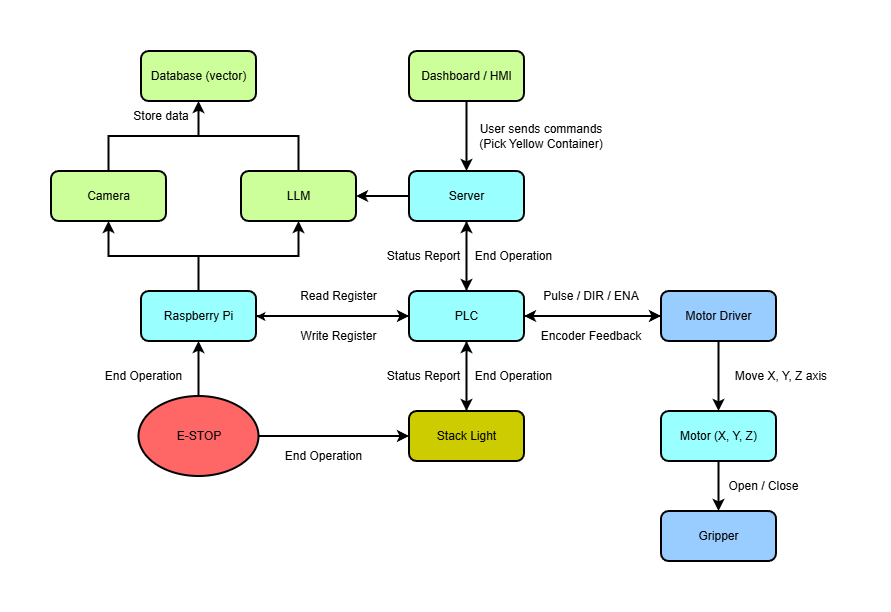

The diagram above was exported from draw.io. Its source (the exported page's mxGraphModel, read from the mxfile embedded in the PNG):
<mxGraphModel dx="1026" dy="623" grid="1" gridSize="10" guides="1" tooltips="1" connect="1" arrows="1" fold="1" page="1" pageScale="1" pageWidth="850" pageHeight="1100" math="0" shadow="0">
  <root>
    <mxCell id="0" />
    <mxCell id="1" parent="0" />
    <mxCell id="wXgUYIy13uHjVGU5MS7q-25" value="" style="edgeStyle=orthogonalEdgeStyle;rounded=0;orthogonalLoop=1;jettySize=auto;html=1;strokeWidth=2;" parent="1" source="wXgUYIy13uHjVGU5MS7q-1" target="wXgUYIy13uHjVGU5MS7q-22" edge="1">
      <mxGeometry relative="1" as="geometry" />
    </mxCell>
    <mxCell id="wXgUYIy13uHjVGU5MS7q-1" value="Dashboard / HMI" style="rounded=1;whiteSpace=wrap;html=1;fillColor=#CCFF99;strokeWidth=2;" parent="1" vertex="1">
      <mxGeometry x="368" y="50" width="115" height="50" as="geometry" />
    </mxCell>
    <mxCell id="wXgUYIy13uHjVGU5MS7q-17" style="edgeStyle=orthogonalEdgeStyle;rounded=0;orthogonalLoop=1;jettySize=auto;html=1;entryX=0;entryY=0.5;entryDx=0;entryDy=0;strokeWidth=2;" parent="1" source="wXgUYIy13uHjVGU5MS7q-2" target="wXgUYIy13uHjVGU5MS7q-6" edge="1">
      <mxGeometry relative="1" as="geometry" />
    </mxCell>
    <mxCell id="wXgUYIy13uHjVGU5MS7q-29" style="edgeStyle=orthogonalEdgeStyle;rounded=0;orthogonalLoop=1;jettySize=auto;html=1;entryX=1;entryY=0.5;entryDx=0;entryDy=0;" parent="1" source="wXgUYIy13uHjVGU5MS7q-2" target="wXgUYIy13uHjVGU5MS7q-3" edge="1">
      <mxGeometry relative="1" as="geometry" />
    </mxCell>
    <mxCell id="wXgUYIy13uHjVGU5MS7q-33" style="edgeStyle=orthogonalEdgeStyle;rounded=0;orthogonalLoop=1;jettySize=auto;html=1;entryX=0.5;entryY=1;entryDx=0;entryDy=0;strokeWidth=2;" parent="1" source="wXgUYIy13uHjVGU5MS7q-2" target="wXgUYIy13uHjVGU5MS7q-22" edge="1">
      <mxGeometry relative="1" as="geometry" />
    </mxCell>
    <mxCell id="wXgUYIy13uHjVGU5MS7q-41" style="edgeStyle=orthogonalEdgeStyle;rounded=0;orthogonalLoop=1;jettySize=auto;html=1;entryX=0.5;entryY=0;entryDx=0;entryDy=0;strokeWidth=2;" parent="1" source="wXgUYIy13uHjVGU5MS7q-2" target="wXgUYIy13uHjVGU5MS7q-38" edge="1">
      <mxGeometry relative="1" as="geometry" />
    </mxCell>
    <mxCell id="wXgUYIy13uHjVGU5MS7q-2" value="PLC" style="rounded=1;whiteSpace=wrap;html=1;fillColor=#99FFFF;strokeWidth=2;" parent="1" vertex="1">
      <mxGeometry x="368" y="290" width="115" height="50" as="geometry" />
    </mxCell>
    <mxCell id="wXgUYIy13uHjVGU5MS7q-13" style="edgeStyle=orthogonalEdgeStyle;rounded=0;orthogonalLoop=1;jettySize=auto;html=1;entryX=0.5;entryY=1;entryDx=0;entryDy=0;strokeWidth=2;" parent="1" source="wXgUYIy13uHjVGU5MS7q-3" target="wXgUYIy13uHjVGU5MS7q-5" edge="1">
      <mxGeometry relative="1" as="geometry" />
    </mxCell>
    <mxCell id="wXgUYIy13uHjVGU5MS7q-14" style="edgeStyle=orthogonalEdgeStyle;rounded=0;orthogonalLoop=1;jettySize=auto;html=1;entryX=0.5;entryY=1;entryDx=0;entryDy=0;strokeWidth=2;" parent="1" source="wXgUYIy13uHjVGU5MS7q-3" target="wXgUYIy13uHjVGU5MS7q-4" edge="1">
      <mxGeometry relative="1" as="geometry" />
    </mxCell>
    <mxCell id="wXgUYIy13uHjVGU5MS7q-28" style="edgeStyle=orthogonalEdgeStyle;rounded=0;orthogonalLoop=1;jettySize=auto;html=1;entryX=0;entryY=0.5;entryDx=0;entryDy=0;strokeWidth=2;" parent="1" source="wXgUYIy13uHjVGU5MS7q-3" target="wXgUYIy13uHjVGU5MS7q-2" edge="1">
      <mxGeometry relative="1" as="geometry" />
    </mxCell>
    <mxCell id="wXgUYIy13uHjVGU5MS7q-3" value="Raspberry Pi" style="rounded=1;whiteSpace=wrap;html=1;fillColor=#99FFFF;strokeWidth=2;" parent="1" vertex="1">
      <mxGeometry x="100" y="290" width="115" height="50" as="geometry" />
    </mxCell>
    <mxCell id="wXgUYIy13uHjVGU5MS7q-10" style="edgeStyle=orthogonalEdgeStyle;rounded=0;orthogonalLoop=1;jettySize=auto;html=1;entryX=0.5;entryY=1;entryDx=0;entryDy=0;strokeWidth=2;" parent="1" source="wXgUYIy13uHjVGU5MS7q-4" target="wXgUYIy13uHjVGU5MS7q-8" edge="1">
      <mxGeometry relative="1" as="geometry" />
    </mxCell>
    <mxCell id="wXgUYIy13uHjVGU5MS7q-4" value="LLM" style="rounded=1;whiteSpace=wrap;html=1;fillColor=#CCFF99;strokeWidth=2;" parent="1" vertex="1">
      <mxGeometry x="200" y="170" width="115" height="50" as="geometry" />
    </mxCell>
    <mxCell id="wXgUYIy13uHjVGU5MS7q-11" style="edgeStyle=orthogonalEdgeStyle;rounded=0;orthogonalLoop=1;jettySize=auto;html=1;strokeWidth=2;" parent="1" source="wXgUYIy13uHjVGU5MS7q-5" target="wXgUYIy13uHjVGU5MS7q-8" edge="1">
      <mxGeometry relative="1" as="geometry" />
    </mxCell>
    <mxCell id="wXgUYIy13uHjVGU5MS7q-5" value="Camera" style="rounded=1;whiteSpace=wrap;html=1;fillColor=#CCFF99;strokeWidth=2;" parent="1" vertex="1">
      <mxGeometry x="10" y="170" width="115" height="50" as="geometry" />
    </mxCell>
    <mxCell id="wXgUYIy13uHjVGU5MS7q-15" value="" style="edgeStyle=orthogonalEdgeStyle;rounded=0;orthogonalLoop=1;jettySize=auto;html=1;strokeWidth=2;" parent="1" source="wXgUYIy13uHjVGU5MS7q-6" target="wXgUYIy13uHjVGU5MS7q-9" edge="1">
      <mxGeometry relative="1" as="geometry" />
    </mxCell>
    <mxCell id="wXgUYIy13uHjVGU5MS7q-19" style="edgeStyle=orthogonalEdgeStyle;rounded=0;orthogonalLoop=1;jettySize=auto;html=1;entryX=1;entryY=0.5;entryDx=0;entryDy=0;strokeWidth=2;" parent="1" source="wXgUYIy13uHjVGU5MS7q-6" target="wXgUYIy13uHjVGU5MS7q-2" edge="1">
      <mxGeometry relative="1" as="geometry" />
    </mxCell>
    <mxCell id="wXgUYIy13uHjVGU5MS7q-6" value="Motor Driver" style="rounded=1;whiteSpace=wrap;html=1;fillColor=#99CCFF;strokeWidth=2;" parent="1" vertex="1">
      <mxGeometry x="620" y="290" width="115" height="50" as="geometry" />
    </mxCell>
    <mxCell id="wXgUYIy13uHjVGU5MS7q-7" value="Gripper" style="rounded=1;whiteSpace=wrap;html=1;fillColor=#99CCFF;strokeWidth=2;" parent="1" vertex="1">
      <mxGeometry x="620" y="510" width="115" height="50" as="geometry" />
    </mxCell>
    <mxCell id="wXgUYIy13uHjVGU5MS7q-8" value="Database (vector)" style="rounded=1;whiteSpace=wrap;html=1;fillColor=#CCFF99;strokeWidth=2;" parent="1" vertex="1">
      <mxGeometry x="100" y="50" width="115" height="50" as="geometry" />
    </mxCell>
    <mxCell id="wXgUYIy13uHjVGU5MS7q-37" value="" style="edgeStyle=orthogonalEdgeStyle;rounded=0;orthogonalLoop=1;jettySize=auto;html=1;strokeWidth=2;" parent="1" source="wXgUYIy13uHjVGU5MS7q-9" target="wXgUYIy13uHjVGU5MS7q-7" edge="1">
      <mxGeometry relative="1" as="geometry" />
    </mxCell>
    <mxCell id="wXgUYIy13uHjVGU5MS7q-9" value="Motor (X, Y, Z)" style="rounded=1;whiteSpace=wrap;html=1;fillColor=#99FFFF;strokeWidth=2;" parent="1" vertex="1">
      <mxGeometry x="620" y="410" width="115" height="50" as="geometry" />
    </mxCell>
    <mxCell id="wXgUYIy13uHjVGU5MS7q-12" value="Store data" style="text;html=1;whiteSpace=wrap;strokeColor=none;fillColor=none;align=center;verticalAlign=middle;rounded=0;" parent="1" vertex="1">
      <mxGeometry x="90" y="100" width="60" height="30" as="geometry" />
    </mxCell>
    <mxCell id="wXgUYIy13uHjVGU5MS7q-18" value="Pulse / DIR / ENA" style="text;html=1;whiteSpace=wrap;strokeColor=none;fillColor=none;align=center;verticalAlign=middle;rounded=0;" parent="1" vertex="1">
      <mxGeometry x="500" y="280" width="100" height="30" as="geometry" />
    </mxCell>
    <mxCell id="wXgUYIy13uHjVGU5MS7q-20" value="Encoder Feedback" style="text;html=1;whiteSpace=wrap;strokeColor=none;fillColor=none;align=center;verticalAlign=middle;rounded=0;" parent="1" vertex="1">
      <mxGeometry x="490" y="320" width="120" height="30" as="geometry" />
    </mxCell>
    <mxCell id="wXgUYIy13uHjVGU5MS7q-21" value="Move X, Y, Z axis" style="text;html=1;whiteSpace=wrap;strokeColor=none;fillColor=none;align=center;verticalAlign=middle;rounded=0;" parent="1" vertex="1">
      <mxGeometry x="680" y="360" width="120" height="30" as="geometry" />
    </mxCell>
    <mxCell id="wXgUYIy13uHjVGU5MS7q-23" value="" style="edgeStyle=orthogonalEdgeStyle;rounded=0;orthogonalLoop=1;jettySize=auto;html=1;strokeWidth=2;" parent="1" source="wXgUYIy13uHjVGU5MS7q-22" target="wXgUYIy13uHjVGU5MS7q-4" edge="1">
      <mxGeometry relative="1" as="geometry" />
    </mxCell>
    <mxCell id="l1GaGijIwLfWod-K6U13-4" style="edgeStyle=orthogonalEdgeStyle;rounded=0;orthogonalLoop=1;jettySize=auto;html=1;exitX=0.5;exitY=1;exitDx=0;exitDy=0;entryX=0.5;entryY=0;entryDx=0;entryDy=0;strokeWidth=2;" parent="1" source="wXgUYIy13uHjVGU5MS7q-22" target="wXgUYIy13uHjVGU5MS7q-2" edge="1">
      <mxGeometry relative="1" as="geometry" />
    </mxCell>
    <mxCell id="wXgUYIy13uHjVGU5MS7q-22" value="Server" style="rounded=1;whiteSpace=wrap;html=1;fillColor=#99FFFF;strokeWidth=2;" parent="1" vertex="1">
      <mxGeometry x="368" y="170" width="115" height="50" as="geometry" />
    </mxCell>
    <mxCell id="wXgUYIy13uHjVGU5MS7q-27" value="User sends commands (Pick Yellow Container)" style="text;html=1;whiteSpace=wrap;strokeColor=none;fillColor=none;align=center;verticalAlign=middle;rounded=0;" parent="1" vertex="1">
      <mxGeometry x="430" y="120" width="140" height="30" as="geometry" />
    </mxCell>
    <mxCell id="wXgUYIy13uHjVGU5MS7q-30" value="Read Register" style="text;html=1;whiteSpace=wrap;strokeColor=none;fillColor=none;align=center;verticalAlign=middle;rounded=0;" parent="1" vertex="1">
      <mxGeometry x="255" y="280" width="85" height="30" as="geometry" />
    </mxCell>
    <mxCell id="wXgUYIy13uHjVGU5MS7q-31" value="Write Register" style="text;html=1;whiteSpace=wrap;strokeColor=none;fillColor=none;align=center;verticalAlign=middle;rounded=0;" parent="1" vertex="1">
      <mxGeometry x="255" y="320" width="85" height="30" as="geometry" />
    </mxCell>
    <mxCell id="wXgUYIy13uHjVGU5MS7q-32" value="Status Report" style="text;html=1;whiteSpace=wrap;strokeColor=none;fillColor=none;align=center;verticalAlign=middle;rounded=0;" parent="1" vertex="1">
      <mxGeometry x="340" y="240" width="85" height="30" as="geometry" />
    </mxCell>
    <mxCell id="wXgUYIy13uHjVGU5MS7q-34" value="Open / Close" style="text;html=1;whiteSpace=wrap;strokeColor=none;fillColor=none;align=center;verticalAlign=middle;rounded=0;" parent="1" vertex="1">
      <mxGeometry x="680" y="470" width="85" height="30" as="geometry" />
    </mxCell>
    <mxCell id="wXgUYIy13uHjVGU5MS7q-36" style="edgeStyle=orthogonalEdgeStyle;rounded=0;orthogonalLoop=1;jettySize=auto;html=1;entryX=0.5;entryY=1;entryDx=0;entryDy=0;strokeWidth=2;" parent="1" source="wXgUYIy13uHjVGU5MS7q-35" target="wXgUYIy13uHjVGU5MS7q-3" edge="1">
      <mxGeometry relative="1" as="geometry" />
    </mxCell>
    <mxCell id="wXgUYIy13uHjVGU5MS7q-39" style="edgeStyle=orthogonalEdgeStyle;rounded=0;orthogonalLoop=1;jettySize=5;html=1;entryX=0;entryY=0.5;entryDx=0;entryDy=0;thickness=5;strokeWidth=2;" parent="1" source="wXgUYIy13uHjVGU5MS7q-35" target="wXgUYIy13uHjVGU5MS7q-38" edge="1">
      <mxGeometry relative="1" as="geometry" />
    </mxCell>
    <mxCell id="wXgUYIy13uHjVGU5MS7q-35" value="E-STOP" style="ellipse;whiteSpace=wrap;html=1;fillColor=#FF6666;strokeWidth=2;" parent="1" vertex="1">
      <mxGeometry x="97.5" y="395" width="120" height="80" as="geometry" />
    </mxCell>
    <mxCell id="l1GaGijIwLfWod-K6U13-3" style="edgeStyle=orthogonalEdgeStyle;rounded=0;orthogonalLoop=1;jettySize=auto;html=1;exitX=0.5;exitY=0;exitDx=0;exitDy=0;entryX=0.5;entryY=1;entryDx=0;entryDy=0;strokeWidth=2;" parent="1" source="wXgUYIy13uHjVGU5MS7q-38" target="wXgUYIy13uHjVGU5MS7q-2" edge="1">
      <mxGeometry relative="1" as="geometry" />
    </mxCell>
    <mxCell id="wXgUYIy13uHjVGU5MS7q-38" value="Stack Light" style="rounded=1;whiteSpace=wrap;html=1;fillColor=#CCCC00;strokeWidth=2;" parent="1" vertex="1">
      <mxGeometry x="368" y="410" width="115" height="50" as="geometry" />
    </mxCell>
    <mxCell id="wXgUYIy13uHjVGU5MS7q-42" value="Status Report" style="text;html=1;whiteSpace=wrap;strokeColor=none;fillColor=none;align=center;verticalAlign=middle;rounded=0;" parent="1" vertex="1">
      <mxGeometry x="340" y="360" width="85" height="30" as="geometry" />
    </mxCell>
    <mxCell id="wXgUYIy13uHjVGU5MS7q-43" value="End Operation" style="text;html=1;whiteSpace=wrap;strokeColor=none;fillColor=none;align=center;verticalAlign=middle;rounded=0;" parent="1" vertex="1">
      <mxGeometry x="430" y="360" width="85" height="30" as="geometry" />
    </mxCell>
    <mxCell id="wXgUYIy13uHjVGU5MS7q-44" value="End Operation" style="text;html=1;whiteSpace=wrap;strokeColor=none;fillColor=none;align=center;verticalAlign=middle;rounded=0;" parent="1" vertex="1">
      <mxGeometry x="240" y="440" width="85" height="30" as="geometry" />
    </mxCell>
    <mxCell id="wXgUYIy13uHjVGU5MS7q-45" value="End Operation" style="text;html=1;whiteSpace=wrap;strokeColor=none;fillColor=none;align=center;verticalAlign=middle;rounded=0;" parent="1" vertex="1">
      <mxGeometry x="60" y="360" width="85" height="30" as="geometry" />
    </mxCell>
    <mxCell id="d_xPn1c0l87cGmJmichB-2" value="End Operation" style="text;html=1;whiteSpace=wrap;strokeColor=none;fillColor=none;align=center;verticalAlign=middle;rounded=0;" parent="1" vertex="1">
      <mxGeometry x="430" y="240" width="85" height="30" as="geometry" />
    </mxCell>
  </root>
</mxGraphModel>